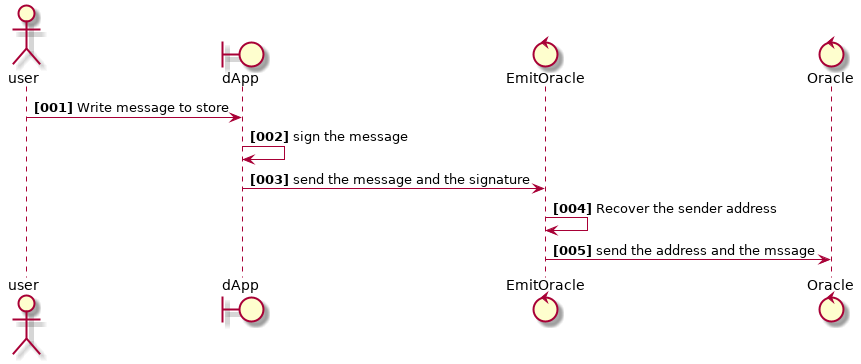

The diagram above was rendered by PlantUML. Its source (embedded in the PNG):
@startuml
actor user
boundary dApp
control EmitOracle
control Oracle

autonumber "<b>[000]"
user -> dApp : Write message to store
dApp -> dApp : sign the message
dApp -> EmitOracle : send the message and the signature
EmitOracle -> EmitOracle : Recover the sender address
EmitOracle -> Oracle : send the address and the mssage
@enduml